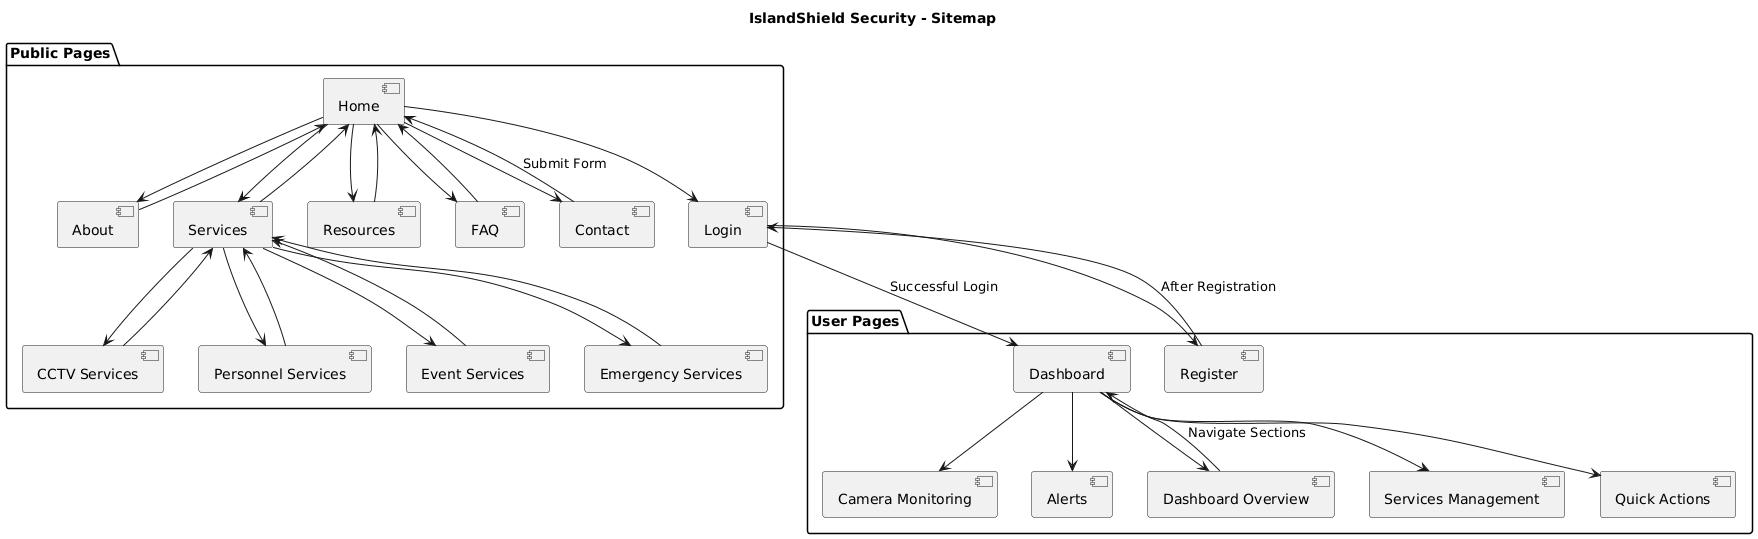

The diagram above was rendered by PlantUML. Its source (embedded in the PNG):
@startuml
title IslandShield Security - Sitemap

' Define main navigation nodes
package "Public Pages" {
[Home] --> [About]
[Home] --> [Services]
[Home] --> [Resources]
[Home] --> [FAQ]
[Home] --> [Contact]
[Home] --> [Login]

[Services] --> [CCTV Services]
[Services] --> [Personnel Services]
[Services] --> [Event Services]
[Services] --> [Emergency Services]
}

package "User Pages" {
[Login] --> [Dashboard] : Successful Login
[Login] --> [Register]

[Register] --> [Login] : After Registration

[Dashboard] --> [Dashboard Overview]
[Dashboard] --> [Camera Monitoring]
[Dashboard] --> [Alerts]
[Dashboard] --> [Services Management]
[Dashboard] --> [Quick Actions]
}

' Add navigation back links
[About] --> [Home] 
[Services] --> [Home] 
[Resources] --> [Home]
[FAQ] --> [Home] 
[Contact] --> [Home] : Submit Form
[CCTV Services] --> [Services] 
[Personnel Services] --> [Services] 
[Event Services] --> [Services] 
[Emergency Services] --> [Services] 
[Dashboard Overview] --> [Dashboard] : Navigate Sections
@enduml